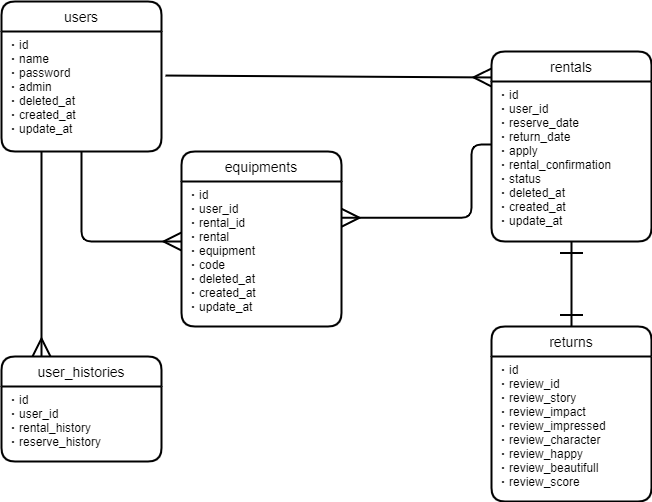

The diagram above was exported from draw.io. Its source (the exported page's mxGraphModel, read from the mxfile embedded in the PNG):
<mxGraphModel dx="722" dy="575" grid="1" gridSize="10" guides="1" tooltips="1" connect="1" arrows="1" fold="1" page="1" pageScale="1" pageWidth="827" pageHeight="1169" math="0" shadow="0">
  <root>
    <mxCell id="0" />
    <mxCell id="1" parent="0" />
    <mxCell id="4" value="users" style="swimlane;childLayout=stackLayout;horizontal=1;startSize=30;horizontalStack=0;rounded=1;fontSize=14;fontStyle=0;strokeWidth=2;resizeParent=0;resizeLast=1;shadow=0;dashed=0;align=center;" vertex="1" parent="1">
      <mxGeometry x="60" y="120" width="160" height="150" as="geometry" />
    </mxCell>
    <object label="・id&#10;・name&#10;・password&#10;・admin&#10;・deleted_at&#10;・created_at&#10;・update_at" id="5">
      <mxCell style="align=left;strokeColor=none;fillColor=none;spacingLeft=4;fontSize=12;verticalAlign=top;resizable=0;rotatable=0;part=1;" vertex="1" parent="4">
        <mxGeometry y="30" width="160" height="120" as="geometry" />
      </mxCell>
    </object>
    <mxCell id="6" style="edgeStyle=orthogonalEdgeStyle;rounded=0;orthogonalLoop=1;jettySize=auto;html=1;exitX=0.5;exitY=1;exitDx=0;exitDy=0;" edge="1" parent="4" source="5" target="5">
      <mxGeometry relative="1" as="geometry" />
    </mxCell>
    <mxCell id="7" style="edgeStyle=none;rounded=0;jumpSize=6;orthogonalLoop=1;jettySize=auto;html=1;exitX=1;exitY=0.25;exitDx=0;exitDy=0;startArrow=ERone;startFill=0;startSize=15;sourcePerimeterSpacing=0;endArrow=ERone;endFill=0;endSize=20;targetPerimeterSpacing=0;strokeWidth=2;" edge="1" parent="4" source="5" target="5">
      <mxGeometry relative="1" as="geometry" />
    </mxCell>
    <mxCell id="9" value="equipments" style="swimlane;childLayout=stackLayout;horizontal=1;startSize=30;horizontalStack=0;rounded=1;fontSize=14;fontStyle=0;strokeWidth=2;resizeParent=0;resizeLast=1;shadow=0;dashed=0;align=center;" vertex="1" parent="1">
      <mxGeometry x="240" y="270" width="160" height="175" as="geometry" />
    </mxCell>
    <object label="・id&#10;・user_id&#10;・rental_id&#10;・rental&#10;・equipment&#10;・code&#10;・deleted_at&#10;・created_at&#10;・update_at&#10;" id="10">
      <mxCell style="align=left;strokeColor=none;fillColor=none;spacingLeft=4;fontSize=12;verticalAlign=top;resizable=0;rotatable=0;part=1;" vertex="1" parent="9">
        <mxGeometry y="30" width="160" height="145" as="geometry" />
      </mxCell>
    </object>
    <mxCell id="11" value="" style="edgeStyle=orthogonalEdgeStyle;fontSize=12;html=1;endArrow=ERmany;exitX=0.5;exitY=1;exitDx=0;exitDy=0;jumpSize=6;strokeWidth=2;endSize=15;entryX=0;entryY=0.414;entryDx=0;entryDy=0;entryPerimeter=0;" edge="1" parent="1" source="5" target="10">
      <mxGeometry width="100" height="100" relative="1" as="geometry">
        <mxPoint x="270" y="205" as="sourcePoint" />
        <mxPoint x="540" y="205" as="targetPoint" />
        <Array as="points">
          <mxPoint x="140" y="360" />
        </Array>
      </mxGeometry>
    </mxCell>
    <mxCell id="12" value="user_histories" style="swimlane;childLayout=stackLayout;horizontal=1;startSize=30;horizontalStack=0;rounded=1;fontSize=14;fontStyle=0;strokeWidth=2;resizeParent=0;resizeLast=1;shadow=0;dashed=0;align=center;" vertex="1" parent="1">
      <mxGeometry x="60" y="475" width="160" height="105" as="geometry" />
    </mxCell>
    <object label="・id&#10;・user_id&#10;・rental_history&#10;・reserve_history" id="13">
      <mxCell style="align=left;strokeColor=none;fillColor=none;spacingLeft=4;fontSize=12;verticalAlign=top;resizable=0;rotatable=0;part=1;" vertex="1" parent="12">
        <mxGeometry y="30" width="160" height="75" as="geometry" />
      </mxCell>
    </object>
    <mxCell id="15" value="" style="edgeStyle=orthogonalEdgeStyle;fontSize=12;html=1;endArrow=none;exitX=1;exitY=0.25;exitDx=0;exitDy=0;jumpSize=6;strokeWidth=2;endSize=15;endFill=0;startArrow=ERmany;startFill=0;startSize=15;" edge="1" parent="1" source="10">
      <mxGeometry width="100" height="100" relative="1" as="geometry">
        <mxPoint x="524" y="497.98" as="sourcePoint" />
        <mxPoint x="550" y="263" as="targetPoint" />
        <Array as="points">
          <mxPoint x="530" y="336" />
          <mxPoint x="530" y="263" />
        </Array>
      </mxGeometry>
    </mxCell>
    <mxCell id="22" value="" style="fontSize=12;html=1;endArrow=ERone;endFill=1;strokeWidth=2;exitX=0.5;exitY=0;exitDx=0;exitDy=0;entryX=0.5;entryY=1;entryDx=0;entryDy=0;endSize=20;startArrow=ERone;startFill=0;targetPerimeterSpacing=0;startSize=20;" edge="1" parent="1" source="26" target="25">
      <mxGeometry width="100" height="100" relative="1" as="geometry">
        <mxPoint x="559.04" y="591" as="sourcePoint" />
        <mxPoint x="580" y="540" as="targetPoint" />
        <Array as="points">
          <mxPoint x="630" y="380" />
        </Array>
      </mxGeometry>
    </mxCell>
    <mxCell id="23" value="" style="fontSize=12;html=1;endArrow=ERmany;jumpSize=6;strokeWidth=2;endSize=15;entryX=0.25;entryY=0;entryDx=0;entryDy=0;exitX=0.25;exitY=1;exitDx=0;exitDy=0;" edge="1" parent="1" source="5" target="12">
      <mxGeometry width="100" height="100" relative="1" as="geometry">
        <mxPoint x="100" y="290" as="sourcePoint" />
        <mxPoint x="300" y="485" as="targetPoint" />
      </mxGeometry>
    </mxCell>
    <mxCell id="24" value="rentals" style="swimlane;childLayout=stackLayout;horizontal=1;startSize=30;horizontalStack=0;rounded=1;fontSize=14;fontStyle=0;strokeWidth=2;resizeParent=0;resizeLast=1;shadow=0;dashed=0;align=center;" vertex="1" parent="1">
      <mxGeometry x="550" y="170" width="160" height="190" as="geometry" />
    </mxCell>
    <object label="・id&#10;・user_id&#10;・reserve_date&#10;・return_date&#10;・apply&#10;・rental_confirmation&#10;・status&#10;・deleted_at&#10;・created_at&#10;・update_at&#10;" id="25">
      <mxCell style="align=left;strokeColor=none;fillColor=none;spacingLeft=4;fontSize=12;verticalAlign=top;resizable=0;rotatable=0;part=1;" vertex="1" parent="24">
        <mxGeometry y="30" width="160" height="160" as="geometry" />
      </mxCell>
    </object>
    <mxCell id="26" value="returns" style="swimlane;childLayout=stackLayout;horizontal=1;startSize=30;horizontalStack=0;rounded=1;fontSize=14;fontStyle=0;strokeWidth=2;resizeParent=0;resizeLast=1;shadow=0;dashed=0;align=center;" vertex="1" parent="1">
      <mxGeometry x="550" y="445" width="160" height="175" as="geometry" />
    </mxCell>
    <object label="・id&#10;・review_id&#10;・review_story&#10;・review_impact&#10;・review_impressed&#10;・review_character&#10;・review_happy&#10;・review_beautifull&#10;・review_score" id="27">
      <mxCell style="align=left;strokeColor=none;fillColor=none;spacingLeft=4;fontSize=12;verticalAlign=top;resizable=0;rotatable=0;part=1;" vertex="1" parent="26">
        <mxGeometry y="30" width="160" height="145" as="geometry" />
      </mxCell>
    </object>
    <mxCell id="31" value="" style="fontSize=12;html=1;endArrow=ERmany;jumpSize=6;strokeWidth=2;endSize=15;exitX=1;exitY=0;exitDx=0;exitDy=0;entryX=-0.025;entryY=0.152;entryDx=0;entryDy=0;entryPerimeter=0;" edge="1" parent="1">
      <mxGeometry width="100" height="100" relative="1" as="geometry">
        <mxPoint x="224" y="194.04000000000002" as="sourcePoint" />
        <mxPoint x="550" y="195.95999999999998" as="targetPoint" />
      </mxGeometry>
    </mxCell>
  </root>
</mxGraphModel>